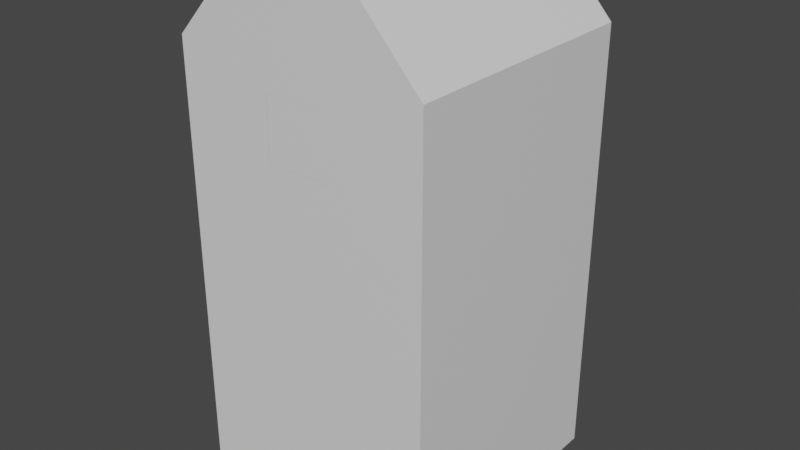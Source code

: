 # Source: Monster.blend  (saved by Blender 3.2.14; exported with 4.5.12 LTS)
import bpy
from mathutils import Matrix  # noqa: F401  (used for matrix-valued properties, if any)

bpy.ops.wm.read_factory_settings(use_empty=True)
scene = bpy.context.scene
scene.name = 'Scene'

# ---- collections
col_collection = bpy.data.collections.new('Collection'); scene.collection.children.link(col_collection)

# ---- materials (node trees are filled in below, after node groups)
mat_material = bpy.data.materials.new('Material')
mat_material.alpha_threshold = 0.0
mat_material.use_transparent_shadow = False
mat_material.line_color = (0.0, 0.0, 0.0, 1.0)

# ---- material node trees
mat_material.use_nodes = True; mat_material.node_tree.nodes.clear()
_N = mat_material.node_tree.nodes; _L = mat_material.node_tree.links
n0 = _N.new('ShaderNodeOutputMaterial'); n0.name = 'Material Output'; n0.location = (300, 300)
n1 = _N.new('ShaderNodeBsdfPrincipled'); n1.name = 'Principled BSDF'; n1.location = (10, 300)
n1.distribution = 'GGX'
n1.subsurface_method = 'RANDOM_WALK_SKIN'
n1.inputs[2].default_value = 0.4
n1.inputs[3].default_value = 1.45
n1.inputs[27].default_value = (0.0, 0.0, 0.0, 1.0)
n1.inputs[28].default_value = 1.0
_L.new(n1.outputs[0], n0.inputs[0])
n0.is_active_output = True

# ---- world
world_world = bpy.data.worlds.new('World'); scene.world = world_world
world_world.use_nodes = True; world_world.node_tree.nodes.clear()
_N = world_world.node_tree.nodes; _L = world_world.node_tree.links
n0 = _N.new('ShaderNodeOutputWorld'); n0.name = 'World Output'; n0.location = (300, 300)
n1 = _N.new('ShaderNodeBackground'); n1.name = 'Background'; n1.location = (10, 300)
n1.inputs[0].default_value = (0.05088, 0.05088, 0.05088, 1.0)
_L.new(n1.outputs[0], n0.inputs[0])
n0.is_active_output = True
world_world.color = (0.05088, 0.05088, 0.05088)
world_world.use_sun_shadow = False
world_world.sun_shadow_jitter_overblur = 0.0

# ---- meshes
me_cube = bpy.data.meshes.new('Cube')
me_cube.from_pydata([(1.0, 1.0, -1.0), (1.0, -1.0, -1.0), (-1.0, 1.0, -1.0), (-1.0, -1.0, -1.0), (1.0, 1.0, 0.0), (-1.0, -1.0, 0.0), (1.0, -1.0, 0.0), (-1.0, 1.0, 0.0), (0.008458, 1.0, -1.0), (0.008458, -1.0, 1.0), (0.008458, -1.0, -1.0), (0.008458, 1.0, 1.0), (0.008458, 1.0, 0.0), (0.008458, -1.0, 0.0), (0.5042, -1.0, -1.0), (0.5042, 1.0, 1.0), (0.5042, 1.0, 0.0), (0.5042, 1.0, -1.0), (0.5042, -1.0, 1.0), (0.5042, -1.0, 0.0), (-0.4958, 1.0, -1.0), (-0.4958, -1.0, 1.0), (-0.4958, -1.0, 0.0), (-0.4958, -1.0, -1.0), (-0.4958, 1.0, 1.0), (-0.4958, 1.0, 0.0), (-1.0, -1.0, 0.5), (1.0, 1.0, 0.5), (1.0, -1.0, 0.5), (-1.0, 1.0, 0.5), (0.008458, 1.0, 0.5), (-1.0, -0.1772, 0.0), (0.5042, -1.0, 0.5), (0.5042, 1.0, 0.5), (-0.4958, 1.0, 0.5), (-0.4958, -1.0, 0.5), (1.0, 1.0, 0.25), (1.0, -1.0, 0.25), (-1.0, 1.0, 0.25), (0.008458, 1.0, 0.25), (0.008458, -1.0, 0.25), (0.5042, -1.0, 0.25), (0.5042, 1.0, 0.25), (-0.4958, 1.0, 0.25), (-0.4958, -1.0, 0.25), (-1.0, -1.0, 0.25), (-1.0, -1.0, 0.7273), (1.0, 1.0, 0.7273), (1.0, -1.0, 0.7273), (-1.0, 1.0, 0.7273), (0.008458, 1.0, 0.7273), (0.008458, -1.0, 0.7273), (0.5042, -1.0, 0.7273), (0.5042, 1.0, 0.7273), (-0.4958, 1.0, 0.7273), (-0.4958, -1.0, 0.7273), (0.2563, 1.0, -1.0), (0.2563, -1.0, 1.0), (0.2563, -1.0, 0.0), (0.2563, -1.0, -1.0), (0.2563, 1.0, 1.0), (0.2563, 1.0, 0.0), (0.2563, 1.0, 0.5), (0.2563, -1.0, 0.5), (0.2563, -1.0, 0.25), (0.2563, 1.0, 0.25), (0.2563, 1.0, 0.7273), (0.2563, -1.0, 0.7273), (-0.2437, -1.0, -1.0), (-0.2437, 1.0, 1.0), (-0.2437, 1.0, 0.0), (-0.2437, 1.0, -1.0), (-0.2437, -1.0, 1.0), (-0.2437, -1.0, 0.0), (-0.2437, -1.0, 0.5), (-0.2437, 1.0, 0.5), (-0.2437, 1.0, 0.25), (-0.2437, -1.0, 0.25), (-0.2437, -1.0, 0.7273), (-0.2437, 1.0, 0.7273), (-1.0, -1.0, 0.375), (1.0, 1.0, 0.375), (1.0, -1.0, 0.375), (-1.0, 1.0, 0.375), (0.008458, 1.0, 0.375), (0.008458, -1.0, 0.375), (0.5042, -1.0, 0.375), (0.5042, 1.0, 0.375), (-0.4958, 1.0, 0.375), (-0.4958, -1.0, 0.375), (0.2563, -1.0, 0.375), (0.2563, 1.0, 0.375), (-0.2437, 1.0, 0.375), (-0.2437, -1.0, 0.375), (1.0, 1.0, 0.6136), (1.0, -1.0, 0.6136), (-1.0, 1.0, 0.6136), (0.008458, 1.0, 0.6136), (0.008458, -1.0, 0.6136), (0.5042, -1.0, 0.6136), (0.5042, 1.0, 0.6136), (-0.4958, 1.0, 0.6136), (-0.4958, -1.0, 0.6136), (-1.0, -1.0, 0.6136), (0.2563, -1.0, 0.6136), (0.2563, 1.0, 0.6136), (-0.2437, 1.0, 0.6136), (-0.2437, -1.0, 0.6136), (-1.0, -0.1772, 0.5), (0.008458, -0.9993, 0.5), (0.2563, -0.9993, 0.5), (-0.2437, -0.9993, 0.5), (0.008458, -0.9993, 0.375), (0.2563, -0.9993, 0.375), (-0.2437, -0.9993, 0.375), (0.008458, -0.9993, 0.6136), (0.2563, -0.9993, 0.6136), (-0.2437, -0.9993, 0.6136), (0.5042, 1.0, 1.0), (1.0, 1.0, 0.7273), (1.0, -1.0, 0.7273), (0.5042, -1.0, 1.0), (-1.0, 1.0, 0.7273), (-0.4958, 1.0, 1.0), (-0.4958, -1.0, 1.0), (-1.0, -1.0, 0.7273)], [(26, 108), (5, 31)], [(49, 122, 123, 24, 54), (24, 123, 124, 21), (17, 0, 1, 14), (48, 120, 121, 18, 52), (47, 119, 120, 48), (17, 16, 4, 0), (0, 4, 6, 1), (3, 5, 7, 2), (23, 22, 5, 3), (59, 58, 13, 10), (71, 70, 12, 8), (79, 69, 11, 50), (71, 8, 10, 68), (67, 57, 9, 51), (60, 11, 9, 57), (53, 15, 118, 119, 47), (46, 125, 122, 49), (1, 6, 19, 14), (56, 61, 16, 17), (66, 60, 15, 53), (56, 17, 14, 59), (2, 20, 23, 3), (55, 21, 124, 125, 46), (2, 7, 25, 20), (68, 73, 22, 23), (78, 72, 21, 55), (69, 24, 21, 72), (93, 74, 35, 89), (83, 29, 34, 88), (91, 62, 33, 87), (82, 28, 32, 86), (92, 75, 30, 84), (87, 33, 27, 81), (81, 27, 28, 82), (80, 26, 29, 83), (89, 35, 26, 80), (22, 44, 45, 5), (5, 45, 38, 7), (4, 36, 37, 6), (16, 42, 36, 4), (70, 76, 39, 12), (58, 64, 40, 13), (6, 37, 41, 19), (61, 65, 42, 16), (7, 38, 43, 25), (73, 77, 44, 22), (107, 78, 55, 102), (96, 49, 54, 101), (105, 66, 53, 100), (95, 48, 52, 99), (104, 67, 51, 98), (106, 79, 50, 97), (100, 53, 47, 94), (94, 47, 48, 95), (103, 46, 49, 96), (102, 55, 46, 103), (99, 52, 67, 104), (97, 50, 66, 105), (12, 39, 65, 61), (19, 41, 64, 58), (86, 32, 63, 90), (84, 30, 62, 91), (8, 56, 59, 10), (50, 11, 60, 66), (8, 12, 61, 56), (15, 60, 57, 18), (52, 18, 57, 67), (14, 19, 58, 59), (101, 54, 79, 106), (98, 51, 78, 107), (13, 40, 77, 73), (25, 43, 76, 70), (88, 34, 75, 92), (11, 69, 72, 9), (51, 9, 72, 78), (10, 13, 73, 68), (20, 71, 68, 23), (54, 24, 69, 79), (20, 25, 70, 71), (40, 85, 93, 77), (43, 88, 92, 76), (39, 84, 91, 65), (41, 86, 90, 64), (44, 89, 80, 45), (45, 80, 83, 38), (36, 81, 82, 37), (42, 87, 81, 36), (76, 92, 84, 39), (64, 90, 85, 40), (37, 82, 86, 41), (65, 91, 87, 42), (38, 83, 88, 43), (77, 93, 89, 44), (34, 101, 106, 75), (30, 97, 105, 62), (32, 99, 104, 63), (35, 102, 103, 26), (26, 103, 96, 29), (27, 94, 95, 28), (33, 100, 94, 27), (75, 106, 97, 30), (28, 95, 99, 32), (62, 105, 100, 33), (29, 96, 101, 34), (74, 107, 102, 35), (113, 110, 109, 112), (112, 109, 111, 114), (109, 115, 117, 111), (110, 116, 115, 109), (118, 121, 120, 119), (124, 123, 122, 125), (118, 15, 18, 121)])
_uv = me_cube.uv_layers.new(name='UVMap')
_uv.uv.foreach_set('vector', [0.5909, 0.25, 0.5909, 0.25, 0.625, 0.313, 0.625, 0.313, 0.5909, 0.313, 0.812, 0.5, 0.812, 0.5, 0.812, 0.75, 0.812, 0.75, 0.313, 0.5, 0.375, 0.5, 0.375, 0.75, 0.313, 0.75, 0.5909, 0.75, 0.5909, 0.75, 0.625, 0.812, 0.625, 0.812, 0.5909, 0.812, 0.5909, 0.5, 0.5909, 0.5, 0.5909, 0.75, 0.5909, 0.75, 0.375, 0.438, 0.5, 0.438, 0.5, 0.5, 0.375, 0.5, 0.375, 0.5, 0.5, 0.5, 0.5, 0.75, 0.375, 0.75, 0.375, 0.0, 0.5, 0.0, 0.5, 0.25, 0.375, 0.25, 0.375, 0.937, 0.5, 0.937, 0.5, 1.0, 0.375, 1.0, 0.375, 0.843, 0.5, 0.843, 0.5, 0.8739, 0.375, 0.8739, 0.375, 0.3445, 0.5, 0.3445, 0.5, 0.3761, 0.375, 0.3761, 0.5909, 0.3445, 0.625, 0.3445, 0.625, 0.3761, 0.5909, 0.3761, 0.2195, 0.5, 0.2511, 0.5, 0.2511, 0.75, 0.2195, 0.75, 0.5909, 0.843, 0.625, 0.843, 0.625, 0.8739, 0.5909, 0.8739, 0.718, 0.5, 0.7489, 0.5, 0.7489, 0.75, 0.718, 0.75, 0.5909, 0.438, 0.625, 0.438, 0.625, 0.438, 0.5909, 0.5, 0.5909, 0.5, 0.5909, 0.0, 0.5909, 0.0, 0.5909, 0.25, 0.5909, 0.25, 0.375, 0.75, 0.5, 0.75, 0.5, 0.812, 0.375, 0.812, 0.375, 0.407, 0.5, 0.407, 0.5, 0.438, 0.375, 0.438, 0.5909, 0.407, 0.625, 0.407, 0.625, 0.438, 0.5909, 0.438, 0.282, 0.5, 0.313, 0.5, 0.313, 0.75, 0.282, 0.75, 0.125, 0.5, 0.188, 0.5, 0.188, 0.75, 0.125, 0.75, 0.5909, 0.937, 0.625, 0.937, 0.625, 0.937, 0.5909, 1.0, 0.5909, 1.0, 0.375, 0.25, 0.5, 0.25, 0.5, 0.313, 0.375, 0.313, 0.375, 0.9055, 0.5, 0.9055, 0.5, 0.937, 0.375, 0.937, 0.5909, 0.9055, 0.625, 0.9055, 0.625, 0.937, 0.5909, 0.937, 0.7805, 0.5, 0.812, 0.5, 0.812, 0.75, 0.7805, 0.75, 0.5469, 0.9055, 0.5625, 0.9055, 0.5625, 0.937, 0.5469, 0.937, 0.5469, 0.25, 0.5625, 0.25, 0.5625, 0.313, 0.5469, 0.313, 0.5469, 0.407, 0.5625, 0.407, 0.5625, 0.438, 0.5469, 0.438, 0.5469, 0.75, 0.5625, 0.75, 0.5625, 0.812, 0.5469, 0.812, 0.5469, 0.3445, 0.5625, 0.3445, 0.5625, 0.3761, 0.5469, 0.3761, 0.5469, 0.438, 0.5625, 0.438, 0.5625, 0.5, 0.5469, 0.5, 0.5469, 0.5, 0.5625, 0.5, 0.5625, 0.75, 0.5469, 0.75, 0.5469, 0.0, 0.5625, 0.0, 0.5625, 0.25, 0.5469, 0.25, 0.5469, 0.937, 0.5625, 0.937, 0.5625, 1.0, 0.5469, 1.0, 0.5, 0.937, 0.5312, 0.937, 0.5312, 1.0, 0.5, 1.0, 0.5, 0.0, 0.5312, 0.0, 0.5312, 0.25, 0.5, 0.25, 0.5, 0.5, 0.5312, 0.5, 0.5312, 0.75, 0.5, 0.75, 0.5, 0.438, 0.5312, 0.438, 0.5312, 0.5, 0.5, 0.5, 0.5, 0.3445, 0.5312, 0.3445, 0.5312, 0.3761, 0.5, 0.3761, 0.5, 0.843, 0.5312, 0.843, 0.5312, 0.8739, 0.5, 0.8739, 0.5, 0.75, 0.5312, 0.75, 0.5312, 0.812, 0.5, 0.812, 0.5, 0.407, 0.5312, 0.407, 0.5312, 0.438, 0.5, 0.438, 0.5, 0.25, 0.5312, 0.25, 0.5312, 0.313, 0.5, 0.313, 0.5, 0.9055, 0.5312, 0.9055, 0.5312, 0.937, 0.5, 0.937, 0.5767, 0.9055, 0.5909, 0.9055, 0.5909, 0.937, 0.5767, 0.937, 0.5767, 0.25, 0.5909, 0.25, 0.5909, 0.313, 0.5767, 0.313, 0.5767, 0.407, 0.5909, 0.407, 0.5909, 0.438, 0.5767, 0.438, 0.5767, 0.75, 0.5909, 0.75, 0.5909, 0.812, 0.5767, 0.812, 0.5767, 0.843, 0.5909, 0.843, 0.5909, 0.8739, 0.5767, 0.8739, 0.5767, 0.3445, 0.5909, 0.3445, 0.5909, 0.3761, 0.5767, 0.3761, 0.5767, 0.438, 0.5909, 0.438, 0.5909, 0.5, 0.5767, 0.5, 0.5767, 0.5, 0.5909, 0.5, 0.5909, 0.75, 0.5767, 0.75, 0.5767, 0.0, 0.5909, 0.0, 0.5909, 0.25, 0.5767, 0.25, 0.5767, 0.937, 0.5909, 0.937, 0.5909, 1.0, 0.5767, 1.0, 0.5767, 0.812, 0.5909, 0.812, 0.5909, 0.843, 0.5767, 0.843, 0.5767, 0.3761, 0.5909, 0.3761, 0.5909, 0.407, 0.5767, 0.407, 0.5, 0.3761, 0.5312, 0.3761, 0.5312, 0.407, 0.5, 0.407, 0.5, 0.812, 0.5312, 0.812, 0.5312, 0.843, 0.5, 0.843, 0.5469, 0.812, 0.5625, 0.812, 0.5625, 0.843, 0.5469, 0.843, 0.5469, 0.3761, 0.5625, 0.3761, 0.5625, 0.407, 0.5469, 0.407, 0.2511, 0.5, 0.282, 0.5, 0.282, 0.75, 0.2511, 0.75, 0.5909, 0.3761, 0.625, 0.3761, 0.625, 0.407, 0.5909, 0.407, 0.375, 0.3761, 0.5, 0.3761, 0.5, 0.407, 0.375, 0.407, 0.687, 0.5, 0.718, 0.5, 0.718, 0.75, 0.687, 0.75, 0.5909, 0.812, 0.625, 0.812, 0.625, 0.843, 0.5909, 0.843, 0.375, 0.812, 0.5, 0.812, 0.5, 0.843, 0.375, 0.843, 0.5767, 0.313, 0.5909, 0.313, 0.5909, 0.3445, 0.5767, 0.3445, 0.5767, 0.8739, 0.5909, 0.8739, 0.5909, 0.9055, 0.5767, 0.9055, 0.5, 0.8739, 0.5312, 0.8739, 0.5312, 0.9055, 0.5, 0.9055, 0.5, 0.313, 0.5312, 0.313, 0.5312, 0.3445, 0.5, 0.3445, 0.5469, 0.313, 0.5625, 0.313, 0.5625, 0.3445, 0.5469, 0.3445, 0.7489, 0.5, 0.7805, 0.5, 0.7805, 0.75, 0.7489, 0.75, 0.5909, 0.8739, 0.625, 0.8739, 0.625, 0.9055, 0.5909, 0.9055, 0.375, 0.8739, 0.5, 0.8739, 0.5, 0.9055, 0.375, 0.9055, 0.188, 0.5, 0.2195, 0.5, 0.2195, 0.75, 0.188, 0.75, 0.5909, 0.313, 0.625, 0.313, 0.625, 0.3445, 0.5909, 0.3445, 0.375, 0.313, 0.5, 0.313, 0.5, 0.3445, 0.375, 0.3445, 0.5312, 0.8739, 0.5469, 0.8739, 0.5469, 0.9055, 0.5312, 0.9055, 0.5312, 0.313, 0.5469, 0.313, 0.5469, 0.3445, 0.5312, 0.3445, 0.5312, 0.3761, 0.5469, 0.3761, 0.5469, 0.407, 0.5312, 0.407, 0.5312, 0.812, 0.5469, 0.812, 0.5469, 0.843, 0.5312, 0.843, 0.5312, 0.937, 0.5469, 0.937, 0.5469, 1.0, 0.5312, 1.0, 0.5312, 0.0, 0.5469, 0.0, 0.5469, 0.25, 0.5312, 0.25, 0.5312, 0.5, 0.5469, 0.5, 0.5469, 0.75, 0.5312, 0.75, 0.5312, 0.438, 0.5469, 0.438, 0.5469, 0.5, 0.5312, 0.5, 0.5312, 0.3445, 0.5469, 0.3445, 0.5469, 0.3761, 0.5312, 0.3761, 0.5312, 0.843, 0.5469, 0.843, 0.5469, 0.8739, 0.5312, 0.8739, 0.5312, 0.75, 0.5469, 0.75, 0.5469, 0.812, 0.5312, 0.812, 0.5312, 0.407, 0.5469, 0.407, 0.5469, 0.438, 0.5312, 0.438, 0.5312, 0.25, 0.5469, 0.25, 0.5469, 0.313, 0.5312, 0.313, 0.5312, 0.9055, 0.5469, 0.9055, 0.5469, 0.937, 0.5312, 0.937, 0.5625, 0.313, 0.5767, 0.313, 0.5767, 0.3445, 0.5625, 0.3445, 0.5625, 0.3761, 0.5767, 0.3761, 0.5767, 0.407, 0.5625, 0.407, 0.5625, 0.812, 0.5767, 0.812, 0.5767, 0.843, 0.5625, 0.843, 0.5625, 0.937, 0.5767, 0.937, 0.5767, 1.0, 0.5625, 1.0, 0.5625, 0.0, 0.5767, 0.0, 0.5767, 0.25, 0.5625, 0.25, 0.5625, 0.5, 0.5767, 0.5, 0.5767, 0.75, 0.5625, 0.75, 0.5625, 0.438, 0.5767, 0.438, 0.5767, 0.5, 0.5625, 0.5, 0.5625, 0.3445, 0.5767, 0.3445, 0.5767, 0.3761, 0.5625, 0.3761, 0.5625, 0.75, 0.5767, 0.75, 0.5767, 0.812, 0.5625, 0.812, 0.5625, 0.407, 0.5767, 0.407, 0.5767, 0.438, 0.5625, 0.438, 0.5625, 0.25, 0.5767, 0.25, 0.5767, 0.313, 0.5625, 0.313, 0.5625, 0.9055, 0.5767, 0.9055, 0.5767, 0.937, 0.5625, 0.937, 0.5469, 0.843, 0.5625, 0.843, 0.5625, 0.8739, 0.5469, 0.8739, 0.5469, 0.8739, 0.5625, 0.8739, 0.5625, 0.9055, 0.5469, 0.9055, 0.5625, 0.8739, 0.5767, 0.8739, 0.5767, 0.9055, 0.5625, 0.9055, 0.5625, 0.843, 0.5767, 0.843, 0.5767, 0.8739, 0.5625, 0.8739, 0.687, 0.5, 0.687, 0.75, 0.5909, 0.75, 0.5909, 0.5, 0.625, 0.0, 0.625, 0.25, 0.5909, 0.25, 0.5909, 0.0, 0.687, 0.5, 0.687, 0.5, 0.687, 0.75, 0.687, 0.75])
me_cube.materials.append(mat_material)
me_cube.use_mirror_vertex_groups = False
me_cube.update()

# ---- objects
ob_cube = bpy.data.objects.new('Cube', me_cube)

# ---- transforms, parenting, visibility, modifiers, constraints
ob_cube.location = (0.0, 0.0, -0.5)
ob_cube.scale = (0.25, 0.25, 0.5)
ob_cube.lock_rotations_4d = False
ob_cube.empty_display_type = 'ARROWS'
ob_cube.lineart.crease_threshold = 0.0

# ---- collection membership
col_collection.objects.link(ob_cube)

# ---- scene / render settings (as saved in the file)
scene.frame_start = 1; scene.frame_end = 250; scene.frame_set(22)
scene.render.engine = 'BLENDER_EEVEE_NEXT'
scene.cycles.sampling_pattern = 'TABULATED_SOBOL'
scene.cycles.use_light_tree = False
scene.view_settings.view_transform = 'Filmic'
bpy.context.view_layer.update()

# ---- added for rendering (the .blend has no active camera and no usable light): camera, sun
cam_auto = bpy.data.cameras.new('AutoCamera')
cam_auto.lens = 50.0
cam_auto.sensor_width = 36.0
cam_auto.clip_end = 1000.0
ob_auto_camera = bpy.data.objects.new('AutoCamera', cam_auto)
scene.collection.objects.link(ob_auto_camera)
ob_auto_camera.location = (1.13316, -1.3598, 0.406531)
ob_auto_camera.rotation_euler = (1.09748, -7.21219e-08, 0.694738)
scene.camera = ob_auto_camera
light_auto_sun = bpy.data.lights.new('AutoSun', 'SUN')
light_auto_sun.energy = 3.0
light_auto_sun.angle = 0.0523599
ob_auto_sun = bpy.data.objects.new('AutoSun', light_auto_sun)
scene.collection.objects.link(ob_auto_sun)
ob_auto_sun.rotation_euler = (0.872665, 0.174533, 0.523599)
bpy.context.view_layer.update()
